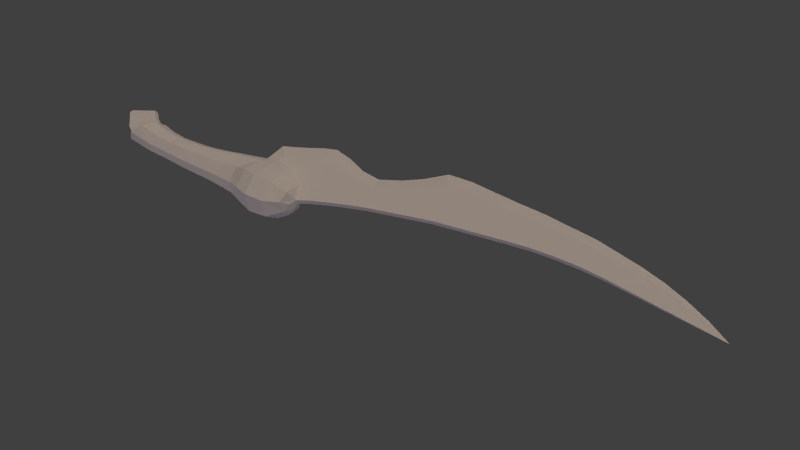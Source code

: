 # Source: channel_sword.blend  (saved by Blender 2.77.0; exported with 4.5.12 LTS)
import bpy
from mathutils import Matrix  # noqa: F401  (used for matrix-valued properties, if any)

bpy.ops.wm.read_factory_settings(use_empty=True)
scene = bpy.context.scene
scene.name = 'Scene'

# ---- collections
col_collection_1 = bpy.data.collections.new('Collection 1'); scene.collection.children.link(col_collection_1)
col_collection_2 = bpy.data.collections.new('Collection 2'); scene.collection.children.link(col_collection_2)
col_collection_2.hide_render = True
col_collection_2.hide_viewport = True

# ---- materials (node trees are filled in below, after node groups)
mat_floorshadow = bpy.data.materials.new('FloorShadow')
mat_floorshadow.alpha_threshold = 0.0
mat_floorshadow.use_transparent_shadow = False
mat_floorshadow.diffuse_color = (0.2159, 0.2159, 0.2159, 1.0)
mat_floorshadow.roughness = 0.5
mat_floorshadow.specular_intensity = 0.0
mat_floorshadow.line_color = (0.0, 0.0, 0.0, 0.5)
mat_floorinvis = bpy.data.materials.new('FloorInvis')
mat_floorinvis.alpha_threshold = 0.0
mat_floorinvis.use_transparent_shadow = False
mat_floorinvis.diffuse_color = (0.2159, 0.2159, 0.2159, 1.0)
mat_floorinvis.roughness = 0.5
mat_floorinvis.specular_intensity = 0.0

# ---- material node trees

# ---- world
world_world = bpy.data.worlds.new('World'); scene.world = world_world
world_world.color = (0.05088, 0.05088, 0.05088)
world_world.use_sun_shadow = False
world_world.sun_shadow_jitter_overblur = 0.0
world_world.cycles.sampling_method = 'NONE'
world_world.cycles.sample_map_resolution = 256
world_world.light_settings.distance = 1.0

# ---- cameras
cam_camera = bpy.data.cameras.new('Camera')
cam_camera.clip_end = 100.0
cam_camera.lens = 35.0
cam_camera.sensor_width = 32.0
cam_camera.sensor_height = 18.0
cam_camera.ortho_scale = 7.314
cam_camera.dof.focus_distance = 0.0
cam_camera.dof.aperture_fstop = 128.0

# ---- lights
light_filllight = bpy.data.lights.new('FillLight', 'SUN')
light_filllight.color = (0.7398, 0.6076, 1.0)
light_filllight.transmission_factor = 0.0
light_filllight.angle = 1.571
light_filllight.energy = 0.25
light_filllight.shadow_buffer_clip_start = 0.5
light_filllight.shadow_soft_size = 1.0
light_filllight.shadow_cascade_max_distance = 1000.0
light_filllight.cycles.use_multiple_importance_sampling = False
light_keylight = bpy.data.lights.new('KeyLight', 'SUN')
light_keylight.color = (0.814, 0.6377, 0.5099)
light_keylight.transmission_factor = 0.0
light_keylight.angle = 1.966
light_keylight.energy = 1.25
light_keylight.shadow_buffer_clip_start = 0.5
light_keylight.shadow_soft_size = 1.5
light_keylight.shadow_cascade_max_distance = 1000.0
light_keylight.cycles.use_multiple_importance_sampling = False
light_rimlight = bpy.data.lights.new('RimLight', 'SUN')
light_rimlight.color = (0.7067, 0.7067, 0.7067)
light_rimlight.transmission_factor = 0.0
light_rimlight.angle = 1.571
light_rimlight.energy = 0.25
light_rimlight.shadow_buffer_clip_start = 0.5
light_rimlight.shadow_soft_size = 1.0
light_rimlight.shadow_cascade_max_distance = 1000.0
light_rimlight.cycles.use_multiple_importance_sampling = False

# ---- meshes
me_cube = bpy.data.meshes.new('Cube')
me_cube.from_pydata([(0.4782, -0.04296, 2.98e-08), (0.327, -0.4819, -3.299e-08), (0.2725, -0.4769, 0.09004), (0.3975, -0.03561, 0.1991), (0.1409, -0.4649, 0.1273), (0.2025, -0.01785, 0.246), (0.0092, -0.4529, 0.09004), (0.007467, -9.451e-05, 0.1067), (-0.04533, -0.448, -6.153e-08), (-0.0733, 0.00726, 0.03617), (0.2725, -0.4769, -0.09004), (0.3975, -0.03561, -0.1991), (0.1409, -0.4649, -0.1273), (0.2025, -0.01785, -0.246), (0.2576, -0.9793, -1.192e-07), (0.2155, -0.9754, 0.08152), (0.1141, -0.9662, 0.1153), (0.01257, -0.957, 0.08152), (-0.02946, -0.9531, -1.304e-07), (0.0092, -0.4529, -0.09004), (0.007467, -9.449e-05, -0.1067), (0.1309, -1.702, -2.235e-07), (0.09518, -1.657, 0.09731), (0.008993, -1.55, 0.1376), (-0.07719, -1.442, 0.09731), (-0.1129, -1.397, -1.937e-07), (0.4075, 0.1485, 0.1839), (0.2284, 0.1648, 0.2269), (0.0493, 0.1811, 0.1116), (-0.02488, 0.1878, 0.03669), (-0.0733, 0.00726, -0.03617), (0.3538, 0.2867, 0.1302), (0.2507, 0.3277, 0.1592), (0.1292, 0.3071, 0.0976), (0.09128, 0.3412, 0.03669), (0.2563, 0.3758, 0.03669), (0.2155, -0.9754, -0.08152), (0.4232, -0.1763, 1.477e-09), (0.3505, -0.1696, 0.169), (0.1749, -0.1537, 0.2227), (-0.0006362, -0.1377, 0.09484), (-0.07335, -0.1311, -2.53e-08), (0.1141, -0.9662, -0.1153), (0.2512, -0.6426, 0.08672), (0.2348, -0.8088, 0.08259), (0.2789, -0.8128, -8.98e-08), (0.2995, -0.647, -6.044e-08), (-0.03048, -0.617, -8.457e-08), (-0.02253, -0.7854, -1.06e-07), (0.02162, -0.7894, 0.08259), (0.01785, -0.6214, 0.08672), (0.1345, -0.632, 0.1226), (0.1282, -0.7991, 0.1168), (0.01257, -0.957, -0.08152), (0.09518, -1.657, -0.09731), (-0.03916, -1.118, -1.527e-07), (-0.07214, -1.273, -1.788e-07), (-0.03352, -1.294, 0.07941), (-0.0006476, -1.128, 0.07469), (0.09233, -1.15, 0.1056), (0.05972, -1.345, 0.1123), (0.153, -1.397, 0.07941), (0.1853, -1.173, 0.07469), (0.2238, -1.183, -1.49e-07), (0.1916, -1.418, -1.788e-07), (0.008993, -1.55, -0.1376), (0.4817, 0.1417, 5.96e-08), (-0.07719, -1.442, -0.09731), (0.4075, 0.1485, -0.1839), (0.2284, 0.1648, -0.2269), (0.3837, 0.2958, 5.96e-08), (0.1069, -1.676, -2.161e-07), (0.101, -1.664, 0.03651), (0.008993, -1.55, 0.03385), (-0.08301, -1.435, 0.03651), (-0.09382, -1.426, -2.012e-07), (0.0493, 0.1811, -0.1116), (-0.02488, 0.1878, -0.03669), (0.3538, 0.2867, -0.1302), (0.01865, -1.787, -2.384e-07), (0.01744, -1.77, 0.03651), (-0.06548, -1.648, 0.03385), (-0.1484, -1.527, 0.03651), (-0.1623, -1.522, -2.235e-07), (0.2507, 0.3277, -0.1592), (0.1292, 0.3071, -0.0976), (-0.1397, -1.876, -2.682e-07), (-0.1313, -1.853, 0.03651), (-0.1672, -1.71, 0.03385), (-0.2032, -1.567, 0.03651), (-0.2181, -1.564, -2.235e-07), (0.09128, 0.3412, -0.03669), (0.2563, 0.3758, -0.03669), (-0.1686, -1.863, -2.682e-07), (-0.1586, -1.841, 0.03111), (-0.1892, -1.719, 0.02885), (-0.2199, -1.598, 0.03111), (-0.2355, -1.597, -2.384e-07), (-0.2021, -1.73, -2.533e-07), (0.3505, -0.1696, -0.169), (0.1749, -0.1537, -0.2227), (-0.0006362, -0.1377, -0.09484), (0.2512, -0.6426, -0.08672), (0.2348, -0.8088, -0.08259), (0.02162, -0.7894, -0.08259), (0.01785, -0.6214, -0.08672), (0.1345, -0.632, -0.1226), (0.1282, -0.7991, -0.1168), (-0.03352, -1.294, -0.07941), (-0.0006475, -1.128, -0.07469), (0.09233, -1.15, -0.1056), (0.3579, -0.3193, -3.047e-08), (0.2967, -0.3137, 0.1006), (0.1489, -0.3003, 0.1422), (0.001054, -0.2868, 0.08888), (-0.06017, -0.2812, -3.994e-08), (0.05972, -1.345, -0.1123), (0.153, -1.397, -0.07941), (0.1853, -1.173, -0.07469), (-0.1235, 0.04803, 0.03617), (-0.238, -0.03854, -2.98e-08), (-0.2156, 0.4518, 0.03617), (-0.3491, 0.5088, 2.98e-08), (-0.07824, 1.039, 0.03617), (-0.176, 1.034, 1.192e-07), (-0.2852, 1.658, 0.03617), (-0.4037, 1.638, 1.788e-07), (-0.1023, 3.046, 0.03617), (-0.1907, 3.056, 4.023e-07), (0.3261, 4.256, 5.96e-07), (0.1328, 1.042, 0.03669), (0.101, -1.664, -0.03651), (0.07422, 1.68, 0.03669), (0.008993, -1.55, -0.03385), (0.08887, 3.006, 0.03669), (-0.08301, -1.435, -0.03651), (-0.262, 0.09164, 0.0), (-0.3264, 0.3682, 2.98e-08), (-0.1411, 0.1303, 0.03617), (-0.1993, 0.359, 0.03617), (-0.06362, 0.3463, 0.03669), (0.08523, 0.4832, 0.03669), (-0.06569, 0.468, 0.03669), (0.01744, -1.77, -0.03651), (0.2235, 0.497, 0.03669), (-0.2949, 0.6838, 5.96e-08), (-0.2134, 0.8537, 1.043e-07), (-0.06548, -1.648, -0.03385), (-0.1484, -1.527, -0.03651), (-0.1697, 0.6474, 0.03709), (-0.1224, 0.8429, 0.03644), (0.1585, 0.8599, 0.03583), (0.1887, 0.678, 0.03497), (0.06507, 0.6458, 0.03669), (-0.05136, 0.6408, 0.03669), (0.06019, 0.8518, 0.03669), (-0.03342, 0.8437, 0.03669), (0.06615, 1.041, 0.03669), (-0.02199, 1.039, 0.03669), (-0.2265, 1.246, 1.49e-07), (-0.3024, 1.447, 1.788e-07), (-0.1313, -1.853, -0.03651), (-0.1672, -1.71, -0.03385), (-0.1219, 1.256, 0.03617), (-0.1909, 1.462, 0.03617), (-0.2032, -1.567, -0.03651), (0.09373, 1.467, 0.03669), (0.1132, 1.255, 0.03669), (0.04524, 1.258, 0.03669), (-0.04457, 1.256, 0.03669), (0.0145, 1.474, 0.03669), (-0.09359, 1.472, 0.03669), (-0.03923, 1.674, 0.03669), (-0.1595, 1.667, 0.03669), (-0.3926, 1.87, 2.086e-07), (-0.3524, 2.111, 2.682e-07), (-0.3154, 2.347, 2.98e-07), (-0.2826, 2.583, 3.278e-07), (-0.2366, 2.82, 3.576e-07), (-0.1586, -1.841, -0.03111), (-0.1892, -1.719, -0.02885), (-0.2199, -1.598, -0.03111), (-0.2744, 1.886, 0.03617), (-0.2418, 2.121, 0.03617), (-0.212, 2.352, 0.03617), (-0.1842, 2.583, 0.03617), (-0.1432, 2.815, 0.03617), (0.2967, -0.3137, -0.1006), (0.1489, -0.3003, -0.1422), (0.001054, -0.2868, -0.08888), (0.06769, 2.784, 0.03669), (0.05647, 2.563, 0.03669), (0.0583, 2.342, 0.03669), (0.06406, 2.121, 0.03669), (0.06926, 1.897, 0.03669), (-0.04642, 3.034, 0.03634), (0.02123, 3.02, 0.03651), (-0.1598, 1.889, 0.03634), (-0.04529, 1.893, 0.03651), (-0.1399, 2.121, 0.03634), (-0.0379, 2.121, 0.03651), (-0.1219, 2.349, 0.03634), (-0.03181, 2.346, 0.03651), (-0.1039, 2.577, 0.03634), (-0.02374, 2.57, 0.03651), (-0.07292, 2.805, 0.03634), (-0.002617, 2.794, 0.03651), (-0.1235, 0.04803, -0.03617), (-0.2156, 0.4518, -0.03617), (-0.1302, 3.265, 4.321e-07), (-0.06676, 3.479, 4.619e-07), (0.007534, 3.681, 4.941e-07), (0.09366, 3.869, 5.29e-07), (0.2021, 4.069, 5.662e-07), (-0.05658, 3.257, 0.03014), (-0.007838, 3.472, 0.02411), (0.06054, 3.674, 0.01808), (0.1319, 3.863, 0.01206), (0.2215, 4.066, 0.006028), (-0.07824, 1.039, -0.03617), (-0.2852, 1.658, -0.03617), (-0.1023, 3.046, -0.03617), (0.2849, 4.047, 0.006115), (0.2437, 3.839, 0.01223), (0.2025, 3.63, 0.01834), (0.1613, 3.422, 0.02446), (0.1201, 3.213, 0.03057), (0.2426, 4.06, 0.006057), (0.2637, 4.054, 0.006086), (0.04854, 3.455, 0.02423), (0.1049, 3.439, 0.02434), (0.002316, 3.242, 0.03028), (0.06121, 3.228, 0.03043), (0.1692, 3.855, 0.01211), (0.2064, 3.847, 0.01217), (0.1079, 3.659, 0.01817), (0.1552, 3.645, 0.01826), (0.2563, 0.3758, 5.96e-08), (0.1328, 1.042, 1.49e-07), (0.07422, 1.68, 2.31e-07), (0.08887, 3.006, 4.172e-07), (0.2235, 0.497, 8.941e-08), (0.1883, 0.678, 1.043e-07), (0.1583, 0.8598, 1.192e-07), (0.1132, 1.255, 1.788e-07), (0.09373, 1.467, 2.012e-07), (0.06926, 1.897, 2.608e-07), (0.06406, 2.121, 2.906e-07), (0.0583, 2.342, 3.204e-07), (0.05647, 2.563, 3.465e-07), (0.06769, 2.784, 3.8e-07), (0.1201, 3.213, 4.396e-07), (0.1613, 3.422, 4.768e-07), (0.2025, 3.63, 5.066e-07), (0.2437, 3.839, 5.364e-07), (0.2849, 4.047, 5.662e-07), (0.1328, 1.042, -0.03669), (0.07422, 1.68, -0.03669), (0.08887, 3.006, -0.03669), (-0.1411, 0.1303, -0.03617), (-0.1993, 0.359, -0.03617), (-0.06362, 0.3463, -0.03669), (0.08523, 0.4832, -0.03669), (-0.06569, 0.468, -0.03669), (0.2235, 0.497, -0.03669), (-0.1697, 0.6474, -0.03709), (-0.1224, 0.8429, -0.03644), (0.1585, 0.8599, -0.03583), (0.1887, 0.678, -0.03497), (0.06507, 0.6458, -0.03669), (-0.05136, 0.6408, -0.03669), (0.06019, 0.8518, -0.03669), (-0.03342, 0.8437, -0.03669), (0.06615, 1.041, -0.03669), (-0.02199, 1.039, -0.03669), (-0.1219, 1.256, -0.03617), (-0.1909, 1.462, -0.03617), (0.09373, 1.467, -0.03669), (0.1132, 1.255, -0.03669), (0.04524, 1.258, -0.03669), (-0.04457, 1.256, -0.03669), (0.0145, 1.474, -0.03669), (-0.09359, 1.472, -0.03669), (-0.03923, 1.674, -0.03669), (-0.1595, 1.667, -0.03669), (-0.2744, 1.886, -0.03617), (-0.2418, 2.121, -0.03617), (-0.212, 2.352, -0.03617), (-0.1842, 2.583, -0.03617), (-0.1432, 2.815, -0.03617), (0.06769, 2.784, -0.03669), (0.05647, 2.563, -0.03669), (0.0583, 2.342, -0.03669), (0.06406, 2.121, -0.03669), (0.06926, 1.897, -0.03669), (-0.04642, 3.034, -0.03634), (0.02123, 3.02, -0.03651), (-0.1598, 1.889, -0.03634), (-0.04529, 1.893, -0.03651), (-0.1399, 2.121, -0.03634), (-0.0379, 2.121, -0.03651), (-0.1219, 2.349, -0.03634), (-0.03181, 2.346, -0.03651), (-0.1039, 2.577, -0.03634), (-0.02374, 2.57, -0.03651), (-0.07292, 2.805, -0.03634), (-0.002617, 2.794, -0.03651), (-0.05658, 3.257, -0.03014), (-0.007838, 3.472, -0.02411), (0.06054, 3.674, -0.01808), (0.1319, 3.863, -0.01205), (0.2215, 4.066, -0.006027), (0.2849, 4.047, -0.006114), (0.2437, 3.839, -0.01223), (0.2025, 3.63, -0.01834), (0.1613, 3.422, -0.02446), (0.1201, 3.213, -0.03057), (0.2426, 4.06, -0.006056), (0.2637, 4.054, -0.006085), (0.04854, 3.455, -0.02423), (0.1049, 3.439, -0.02434), (0.002316, 3.242, -0.03028), (0.06121, 3.228, -0.03043), (0.1692, 3.855, -0.01211), (0.2064, 3.847, -0.01217), (0.1079, 3.659, -0.01817), (0.1552, 3.645, -0.01826), (0.3217, 0.345, 0.05815), (0.3217, 0.345, -0.05815), (0.3222, 0.345, 5.96e-08), (-0.2936, 0.2351, 1.49e-08), (-0.1695, 0.2499, 0.03617), (-0.07945, 0.2616, 0.03669), (-0.07945, 0.2616, -0.03669), (-0.1695, 0.2499, -0.03617)], [], [(148, 165, 90, 83), (86, 93, 179, 161), (37, 0, 3, 38), (38, 3, 5, 39), (39, 5, 7, 40), (40, 7, 9, 41), (143, 161, 162, 147), (162, 180, 181, 165), (45, 44, 15, 14), (49, 48, 18, 17), (44, 52, 16, 15), (111, 187, 99, 37), (12, 106, 105, 19), (52, 49, 17, 16), (108, 67, 25, 56), (64, 21, 54, 117), (57, 56, 25, 24), (61, 60, 23, 22), (11, 68, 66, 0), (77, 91, 85, 76), (60, 57, 24, 23), (64, 61, 22, 21), (10, 12, 188, 187), (12, 19, 189, 188), (5, 3, 26, 27), (79, 86, 161, 143), (165, 181, 97, 90), (7, 5, 27, 28), (133, 147, 148, 135), (3, 0, 66, 26), (9, 7, 28, 29), (71, 79, 143, 131), (131, 143, 147, 133), (28, 27, 32, 33), (26, 66, 70, 31), (147, 162, 165, 148), (54, 131, 133, 65), (29, 28, 33, 34), (27, 26, 31, 32), (135, 148, 83, 75), (92, 237, 329, 328), (65, 133, 135, 67), (21, 71, 131, 54), (32, 35, 34, 33), (84, 85, 91, 92), (189, 115, 41, 101), (114, 40, 41, 115), (113, 39, 40, 114), (112, 38, 39, 113), (111, 37, 38, 112), (69, 84, 78, 68), (35, 327, 329, 237), (1, 46, 102, 10), (117, 54, 65, 116), (46, 45, 103, 102), (116, 65, 67, 108), (4, 6, 50, 51), (51, 50, 49, 52), (14, 63, 118, 36), (106, 107, 104, 105), (103, 36, 42, 107), (107, 42, 53, 104), (2, 4, 51, 43), (43, 51, 52, 44), (6, 8, 47, 50), (50, 47, 48, 49), (1, 2, 43, 46), (46, 43, 44, 45), (100, 101, 20, 13), (179, 93, 98, 180), (188, 189, 101, 100), (161, 179, 180, 162), (14, 15, 62, 63), (63, 62, 61, 64), (16, 17, 58, 59), (59, 58, 57, 60), (20, 76, 69, 13), (68, 78, 70, 66), (30, 77, 76, 20), (13, 69, 68, 11), (15, 16, 59, 62), (62, 59, 60, 61), (17, 18, 55, 58), (58, 55, 56, 57), (187, 188, 100, 99), (99, 100, 13, 11), (24, 25, 75, 74), (22, 23, 73, 72), (101, 41, 30, 20), (37, 99, 11, 0), (23, 24, 74, 73), (21, 22, 72, 71), (104, 53, 18, 48), (63, 64, 117, 118), (74, 75, 83, 82), (72, 73, 81, 80), (45, 14, 36, 103), (42, 110, 109, 53), (73, 74, 82, 81), (71, 72, 80, 79), (110, 116, 108, 109), (81, 82, 89, 88), (79, 80, 87, 86), (105, 104, 48, 47), (36, 118, 110, 42), (82, 83, 90, 89), (80, 81, 88, 87), (19, 105, 47, 8), (10, 102, 106, 12), (109, 108, 56, 55), (88, 89, 96, 95), (86, 87, 94, 93), (102, 103, 107, 106), (53, 109, 55, 18), (89, 90, 97, 96), (87, 88, 95, 94), (95, 96, 97, 98), (118, 117, 116, 110), (94, 95, 98, 93), (67, 135, 75, 25), (180, 98, 97, 181), (1, 10, 187, 111), (1, 111, 112, 2), (2, 112, 113, 4), (4, 113, 114, 6), (6, 114, 115, 8), (19, 8, 115, 189), (31, 327, 35, 32), (70, 329, 327, 31), (41, 120, 207, 30), (41, 9, 119, 120), (137, 122, 208, 260), (137, 139, 121, 122), (120, 136, 259, 207), (146, 150, 123, 124), (91, 262, 264, 92), (160, 164, 125, 126), (272, 274, 273, 271), (178, 186, 127, 128), (274, 219, 275, 280), (213, 218, 129), (261, 263, 262, 91), (270, 272, 271, 269), (282, 284, 283, 281), (283, 284, 297, 298), (120, 119, 138, 136), (330, 331, 139, 137), (160, 126, 220, 276), (146, 124, 219, 266), (29, 138, 119, 9), (331, 138, 29, 332), (34, 140, 332, 29), (178, 128, 221, 289), (140, 34, 141, 142), (213, 129, 311), (34, 35, 144, 141), (139, 140, 142, 121), (334, 333, 77, 259), (91, 77, 333, 261), (122, 121, 149, 145), (145, 149, 150, 146), (77, 30, 207, 259), (330, 137, 260, 334), (142, 141, 153, 154), (154, 153, 155, 156), (156, 155, 157, 158), (142, 154, 149, 121), (149, 154, 156, 150), (150, 156, 158, 123), (152, 153, 141, 144), (151, 155, 153, 152), (130, 157, 155, 151), (145, 146, 266, 265), (263, 270, 269, 262), (124, 123, 163, 159), (159, 163, 164, 160), (122, 145, 265, 208), (260, 208, 263, 261), (158, 157, 168, 169), (169, 168, 170, 171), (171, 170, 172, 173), (158, 169, 163, 123), (169, 171, 164, 163), (171, 173, 125, 164), (130, 167, 168, 157), (167, 166, 170, 168), (166, 132, 172, 170), (256, 267, 271, 273), (124, 159, 275, 219), (159, 160, 276, 275), (274, 280, 279, 273), (280, 282, 281, 279), (126, 125, 182, 174), (174, 182, 183, 175), (175, 183, 184, 176), (176, 184, 185, 177), (177, 185, 186, 178), (267, 268, 269, 271), (268, 264, 262, 269), (266, 219, 274, 272), (265, 266, 272, 270), (263, 208, 265, 270), (172, 198, 197, 173), (198, 200, 199, 197), (200, 202, 201, 199), (202, 204, 203, 201), (204, 206, 205, 203), (196, 195, 205, 206), (186, 205, 195, 127), (205, 186, 185, 203), (203, 185, 184, 201), (201, 184, 183, 199), (199, 183, 182, 197), (197, 182, 125, 173), (194, 198, 172, 132), (194, 193, 200, 198), (193, 192, 202, 200), (192, 191, 204, 202), (191, 190, 206, 204), (190, 134, 196, 206), (126, 174, 285, 220), (174, 175, 286, 285), (175, 176, 287, 286), (176, 177, 288, 287), (177, 178, 289, 288), (128, 127, 214, 209), (209, 214, 215, 210), (210, 215, 216, 211), (211, 216, 217, 212), (212, 217, 218, 213), (277, 281, 283, 257), (278, 279, 281, 277), (256, 273, 279, 278), (282, 276, 220, 284), (280, 275, 276, 282), (226, 232, 196, 134), (196, 232, 231, 195), (195, 231, 214, 127), (230, 229, 231, 232), (230, 236, 235, 229), (234, 233, 235, 236), (228, 227, 233, 234), (227, 228, 129), (226, 225, 230, 232), (129, 228, 222), (222, 228, 234, 223), (223, 234, 236, 224), (224, 236, 230, 225), (129, 218, 227), (227, 218, 217, 233), (233, 217, 216, 235), (235, 216, 215, 229), (229, 215, 214, 231), (223, 254, 255, 222), (224, 253, 254, 223), (225, 252, 253, 224), (226, 251, 252, 225), (191, 249, 250, 190), (192, 248, 249, 191), (193, 247, 248, 192), (194, 246, 247, 193), (167, 244, 245, 166), (152, 242, 243, 151), (144, 241, 242, 152), (222, 255, 129), (190, 250, 240, 134), (134, 240, 251, 226), (166, 245, 239, 132), (132, 239, 246, 194), (151, 243, 238, 130), (130, 238, 244, 167), (35, 237, 241, 144), (76, 85, 84, 69), (298, 297, 299, 300), (300, 299, 301, 302), (302, 301, 303, 304), (304, 303, 305, 306), (296, 306, 305, 295), (289, 221, 295, 305), (305, 303, 288, 289), (303, 301, 287, 288), (301, 299, 286, 287), (299, 297, 285, 286), (297, 284, 220, 285), (294, 257, 283, 298), (294, 298, 300, 293), (293, 300, 302, 292), (292, 302, 304, 291), (291, 304, 306, 290), (290, 306, 296, 258), (128, 209, 307, 221), (209, 210, 308, 307), (210, 211, 309, 308), (211, 212, 310, 309), (212, 213, 311, 310), (316, 258, 296, 322), (296, 295, 321, 322), (295, 221, 307, 321), (320, 322, 321, 319), (320, 319, 325, 326), (324, 326, 325, 323), (318, 324, 323, 317), (317, 129, 318), (316, 322, 320, 315), (129, 312, 318), (312, 313, 324, 318), (313, 314, 326, 324), (314, 315, 320, 326), (129, 317, 311), (317, 323, 310, 311), (323, 325, 309, 310), (325, 319, 308, 309), (319, 321, 307, 308), (313, 312, 255, 254), (314, 313, 254, 253), (315, 314, 253, 252), (316, 315, 252, 251), (291, 290, 250, 249), (292, 291, 249, 248), (293, 292, 248, 247), (294, 293, 247, 246), (278, 277, 245, 244), (268, 267, 243, 242), (264, 268, 242, 241), (312, 129, 255), (290, 258, 240, 250), (258, 316, 251, 240), (277, 257, 239, 245), (257, 294, 246, 239), (267, 256, 238, 243), (256, 278, 244, 238), (92, 264, 241, 237), (70, 78, 328, 329), (78, 84, 92, 328), (136, 330, 334, 259), (260, 261, 333, 334), (139, 331, 332, 140), (136, 138, 331, 330)])
me_cube.use_remesh_preserve_volume = False
me_cube.use_remesh_preserve_attributes = False
me_cube.use_mirror_vertex_groups = False
me_cube.update()
me_plane_001 = bpy.data.meshes.new('Plane.001')
me_plane_001.from_pydata([(1.0, 1.0, 0.0), (1.0, -1.0, 0.0), (-1.0, -1.0, 0.0), (-1.0, 1.0, 0.0)], [], [(0, 3, 2, 1)])
_uv = me_plane_001.uv_layers.new(name='UVMap')
_uv.uv.foreach_set('vector', [0.0, 0.0, 0.0, 0.0, 0.0, 0.0, 0.0, 0.0])
me_plane_001.materials.append(mat_floorshadow)
me_plane_001.materials.append(mat_floorinvis)
me_plane_001.use_remesh_preserve_volume = False
me_plane_001.use_remesh_preserve_attributes = False
me_plane_001.use_mirror_vertex_groups = False
me_plane_001.update()

# ---- objects
ob_channelsword = bpy.data.objects.new('ChannelSword', me_cube)
ob_camera = bpy.data.objects.new('Camera', cam_camera)
ob_filllight = bpy.data.objects.new('FillLight', light_filllight)
ob_keylight = bpy.data.objects.new('KeyLight', light_keylight)
ob_rimlight = bpy.data.objects.new('RimLight', light_rimlight)
ob_empty = bpy.data.objects.new('Empty', None)
ob_shadowplane = bpy.data.objects.new('ShadowPlane', me_plane_001)

# ---- transforms, parenting, visibility, modifiers, constraints
ob_channelsword.location = (0.0, 0.0, 0.0)
ob_channelsword.lineart.crease_threshold = 0.0
ob_camera.location = (2.472, 4.367, 6.676)
ob_camera.rotation_euler = (0.4456, 0.2584, 1.991)
ob_camera.scale = (1.244, 1.244, 1.244)
ob_camera.lock_rotations_4d = False
ob_camera.empty_display_type = 'ARROWS'
ob_camera.color = (0.0, 0.0, 0.0, 0.0)
ob_camera.display_type = 'WIRE'
ob_camera.lineart.crease_threshold = 0.0
ob_filllight.location = (-7.638, 6.74, 11.54)
ob_filllight.rotation_euler = (1.797, 0.3972, 1.531)
ob_filllight.lineart.crease_threshold = 0.0
ob_keylight.location = (-7.907, 8.199, 11.54)
ob_keylight.rotation_euler = (0.01345, 0.4495, 2.089)
ob_keylight.lineart.crease_threshold = 0.0
ob_rimlight.location = (-6.406, 7.742, 12.03)
ob_rimlight.rotation_euler = (-1.74, -0.1783, 2.808)
ob_rimlight.lineart.crease_threshold = 0.0
ob_empty.location = (0.0, 0.0, 0.0)
ob_empty.rotation_euler = (-1.344e-07, 7.854, 0.0)
ob_empty.empty_image_offset = (0.0, 0.0)
ob_empty.lineart.crease_threshold = 0.0
ob_shadowplane.location = (0.0, 0.0, -1.024)
ob_shadowplane.scale = (10.0, 10.0, 10.0)
ob_shadowplane.lineart.crease_threshold = 0.0

# ---- collection membership
col_collection_1.objects.link(ob_channelsword)
col_collection_1.objects.link(ob_camera)
col_collection_1.objects.link(ob_filllight)
col_collection_1.objects.link(ob_keylight)
col_collection_1.objects.link(ob_rimlight)
col_collection_2.objects.link(ob_empty)
col_collection_2.objects.link(ob_shadowplane)

# ---- scene / render settings (as saved in the file)
scene.camera = ob_camera
scene.frame_start = 1; scene.frame_end = 180; scene.frame_set(225)
scene.render.engine = 'BLENDER_EEVEE_NEXT'
scene.render.image_settings.compression = 90
scene.render.fps = 30
scene.render.dither_intensity = 0.0
scene.cycles.use_denoising = False
scene.cycles.samples = 10
scene.cycles.sampling_pattern = 'TABULATED_SOBOL'
scene.cycles.light_sampling_threshold = 0.0
scene.cycles.use_adaptive_sampling = False
scene.cycles.use_light_tree = False
scene.cycles.blur_glossy = 0.0
scene.cycles.volume_bounces = 1
scene.cycles.pixel_filter_type = 'GAUSSIAN'
scene.cycles.sample_clamp_indirect = 0.0
scene.view_settings.view_transform = 'Standard'
bpy.context.view_layer.update()
